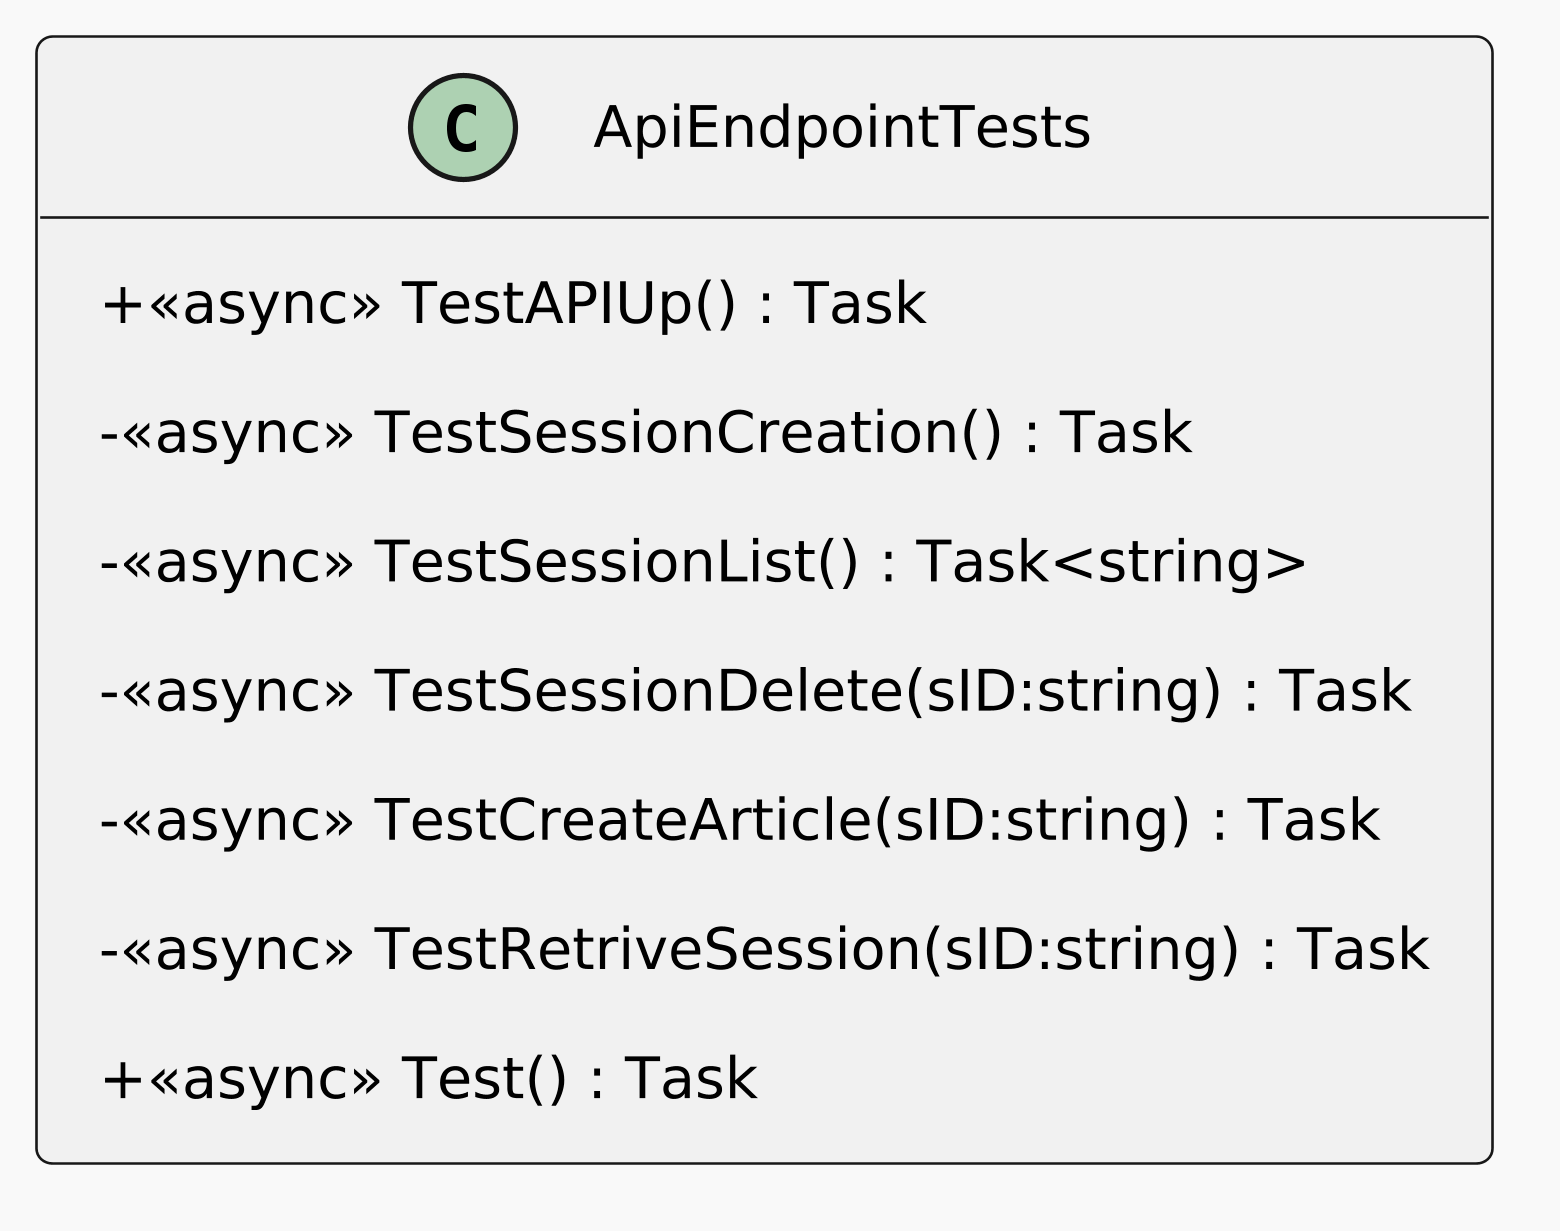

The diagram above was rendered by PlantUML. Its source (embedded in the PNG):
@startuml
skinparamlocked dpi 500
'
' Detailed per-file layout for horizontal subdiagram renders.
!theme mars
scale max 1024*768
left to right direction
skinparam linetype ortho
skinparam shadowing false
skinparam roundCorner 6
skinparam ranksep 80
skinparam nodesep 50
skinparam padding 6
skinparam WrapWidth 520
skinparam DefaultFontSize 12
skinparam ClassFontSize 13
skinparam ClassAttributeFontSize 11
skinparam ClassStereotypeFontSize 10
skinparam ArrowFontSize 10
skinparam classAttributeIconSize 0
hide empty members
class ApiEndpointTests {
    + <<async>> TestAPIUp() : Task
    - <<async>> TestSessionCreation() : Task
    - <<async>> TestSessionList() : Task<string>
    - <<async>> TestSessionDelete(sID:string) : Task
    - <<async>> TestCreateArticle(sID:string) : Task
    - <<async>> TestRetriveSession(sID:string) : Task
    + <<async>> Test() : Task
}
@enduml